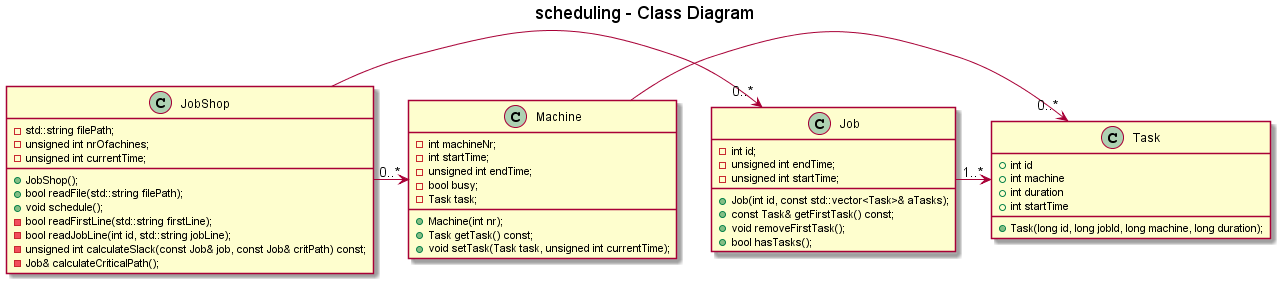

The diagram above was rendered by PlantUML. Its source (embedded in the PNG):
@startuml

title scheduling - Class Diagram

class JobShop {
    +JobShop();
	+bool readFile(std::string filePath);
	+void schedule();
	-bool readFirstLine(std::string firstLine);
	-bool readJobLine(int id, std::string jobLine);
	-unsigned int calculateSlack(const Job& job, const Job& critPath) const;
	-Job& calculateCriticalPath();
	-std::string filePath;
	-unsigned int nrOfachines;
	-unsigned int currentTime;
}

class Job {
    +Job(int id, const std::vector<Task>& aTasks);
	+const Task& getFirstTask() const;
	+void removeFirstTask();
	+bool hasTasks();
	-int id;
	-unsigned int endTime;
	-unsigned int startTime;
}

class Task {
    +int id
    +int machine
    +int duration
	+int startTime
	+Task(long id, long jobId, long machine, long duration);
}

class Machine {
	+Machine(int nr);
	+Task getTask() const;
	+void setTask(Task task, unsigned int currentTime);
	-int machineNr;
	-int startTime;
	-unsigned int endTime;
	-bool busy;
	-Task task;
}

JobShop -> "0..*" Job
Job -> "1..*" Task
JobShop -> "0..*" Machine
Machine -> "0..*" Task

@enduml